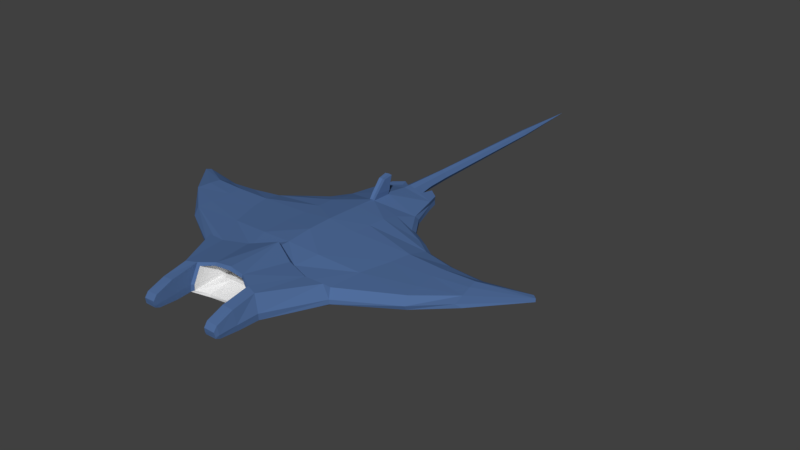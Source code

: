 # Source: Manta_ray.blend  (saved by Blender 2.79.0; exported with 4.5.12 LTS)
import bpy
from mathutils import Matrix  # noqa: F401  (used for matrix-valued properties, if any)

bpy.ops.wm.read_factory_settings(use_empty=True)
scene = bpy.context.scene
scene.name = 'Scene'

# ---- collections
col_collection_1 = bpy.data.collections.new('Collection 1'); scene.collection.children.link(col_collection_1)

# ---- materials (node trees are filled in below, after node groups)
mat_top = bpy.data.materials.new('Top')
mat_top.alpha_threshold = 0.0
mat_top.diffuse_color = (0.08123, 0.154, 0.3343, 1.0)
mat_top.roughness = 0.5
mat_top.line_color = (0.0, 0.0, 0.0, 1.0)
mat_bottom = bpy.data.materials.new('Bottom')
mat_bottom.alpha_threshold = 0.0
mat_bottom.roughness = 0.5

# ---- material node trees
mat_bottom.use_nodes = True; mat_bottom.node_tree.nodes.clear()
_N = mat_bottom.node_tree.nodes; _L = mat_bottom.node_tree.links
n0 = _N.new('ShaderNodeOutputMaterial'); n0.name = 'Material Output'; n0.location = (300, 300)
n1 = _N.new('ShaderNodeBsdfDiffuse'); n1.name = 'Diffuse BSDF'; n1.location = (10, 300)
_L.new(n1.outputs[0], n0.inputs[0])
n0.is_active_output = True

# ---- world
world_world = bpy.data.worlds.new('World'); scene.world = world_world
world_world.color = (0.05088, 0.05088, 0.05088)
world_world.use_sun_shadow = False
world_world.sun_shadow_jitter_overblur = 0.0
world_world.cycles.sampling_method = 'MANUAL'

# ---- meshes
me_mantaray = bpy.data.meshes.new('MantaRay')
me_mantaray.from_pydata([(-4.194, 1.681, -0.1302), (-4.104, 1.755, -0.1302), (-4.194, 1.681, -0.05765), (-4.104, 1.755, -0.05765), (-1.855, 0.7835, -0.3115), (-1.85, 1.206, -0.2293), (-1.759, 0.7729, 0.162), (-1.827, 1.178, 0.162), (-0.9452, -1.702, -0.1685), (-3.344, 0.7338, 0.1079), (-0.8645, -1.684, 0.3159), (-1.558, 0.1449, 0.162), (-3.347, 0.7198, -0.1302), (-1.602, 0.09227, -0.3551), (-1.908, 1.695, -0.1302), (-3.169, 1.574, -0.1302), (-3.194, 1.457, 0.01212), (-1.886, 1.582, 0.06199), (-0.8278, 2.681, -0.1302), (-0.8092, 2.59, 0.06199), (-3.24, 1.236, 0.1243), (-3.287, 1.011, 0.125), (-0.1853, 3.452, -0.01596), (-3.284, 1.022, -0.1791), (-3.234, 1.265, -0.1791), (-1.477, -0.5181, 0.1348), (-1.062, -0.6044, 0.162), (-1.54, -0.6229, -0.1302), (-1.079, -0.7202, -0.3551), (-1.501, 1.872, 0.06199), (-1.59, 1.945, -0.1302), (-1.128, 2.21, -0.1302), (-1.117, 2.11, 0.06199), (-0.242, 3.43, 0.07665), (-0.2074, 3.444, -0.1061), (-0.2692, -1.174, 0.1588), (-0.9575, -1.72, -0.02932), (-3.257, 0.6353, -0.04666), (-3.169, 1.574, -0.05765), (-0.8278, 2.681, -0.02932), (-1.908, 1.695, -0.02932), (-1.538, -0.6251, -0.03804), (-1.587, 1.945, -0.02932), (-1.142, 2.21, -0.02932), (-0.1127, 3.422, -0.07434), (-0.1043, 3.422, 0.1456), (-0.6399, -1.805, -0.1685), (-0.6323, -1.803, -0.02227), (-0.6356, -1.611, 0.3369), (-0.9102, -2.157, -0.06468), (-0.8645, -2.181, 0.2204), (-0.8985, -2.12, -0.1883), (-0.6399, -2.12, -0.1883), (-0.6323, -2.148, -0.05772), (-0.6356, -2.184, 0.2392), (-0.8886, -2.515, -0.08461), (-0.8645, -2.535, 0.0911), (-0.8752, -2.494, -0.1676), (-0.6399, -2.494, -0.1676), (-0.6323, -2.513, -0.08017), (-0.6356, -2.536, 0.1037), (-0.8752, -2.593, -0.08515), (-0.8645, -2.608, -0.004017), (-0.8752, -2.587, -0.1274), (-0.6399, -2.587, -0.1274), (-0.6323, -2.597, -0.08325), (-0.6356, -2.609, 0.00233), (-0.1194, 4.481, 0.02573), (-0.07448, 4.481, -0.05305), (-0.06768, 4.481, 0.1237), (-0.08874, 7.463, 0.02931), (-0.06328, 7.463, -0.01538), (-0.05942, 7.463, 0.08485), (-0.5238, -0.7754, -0.5296), (-0.8204, 1.113, -0.4301), (-0.6639, -0.0166, -0.5368), (-0.3405, -1.634, -0.2469), (-0.856, 1.58, -0.3512), (-0.8393, 1.998, -0.2527), (-0.7728, 0.5723, -0.486), (-0.6615, 2.303, -0.171), (-0.329, -1.445, 0.3714), (-0.6426, 1.445, 0.2738), (-0.6325, 1.056, 0.2834), (-0.683, 0.02552, 0.2622), (-0.676, 2.193, 0.1789), (-0.6844, 0.5942, 0.272), (-0.5508, -0.4426, 0.1947), (-0.6644, 1.83, 0.2553), (-0.3368, -1.471, 0.3115), (-0.3461, -1.625, -0.1915), (-0.5704, -1.77, -0.01831), (-0.5767, -1.772, -0.1373), (-0.5732, -1.614, 0.2834), (-0.2772, -1.174, -0.07239), (-0.5281, -1.174, -0.01546), (-0.5335, -1.174, -0.07012), (-0.5305, -1.174, 0.1459), (-1.042, -0.6728, 0.2527), (-0.5261, -0.5149, 0.2895), (-1.418, -0.6307, 0.2321), (-0.05847, 2.672, 0.28), (-0.05551, 2.258, 0.2918), (-0.06765, 2.704, 0.3677), (-0.06468, 2.346, 0.4023), (-0.07339, 2.711, 0.4905), (-0.07042, 2.557, 0.6383), (-0.08004, 2.753, 0.6717), (-0.0867, 3.931, 0.1351), (-0.09436, 3.931, -0.06412), (-0.145, 3.931, 0.02469), (-0.1081, 5.638, 0.02708), (-0.06489, 5.638, 0.109), (-0.07057, 5.638, -0.03883), (-0.1137, 5.059, 0.02641), (-0.06628, 5.059, 0.1163), (-0.07252, 5.059, -0.04594), (-0.06349, 6.216, 0.1017), (-0.06862, 6.216, -0.03172), (-0.1025, 6.216, 0.02776), (-0.06146, 6.839, 0.09327), (-0.06595, 6.839, -0.02355), (-0.09563, 6.839, 0.02853), (-2.568, 0.8791, -0.2465), (-2.533, 1.21, -0.2046), (-2.568, 0.8774, 0.1438), (-2.535, 1.184, 0.1435), (-2.613, 0.4587, 0.1355), (-2.616, 0.4251, -0.2687), (-2.491, 1.602, -0.1302), (-2.503, 1.489, 0.03752), (-2.654, 0.07257, -0.1302), (-2.491, 1.602, -0.04322), (-2.647, 0.1364, 0.1207), (-2.658, 0.03389, -0.04252), (-0.1929, -0.5837, 0.06807), (-0.2009, -0.5837, -0.1212), (-0.1997, -0.5837, -0.06263), (-0.4518, -0.5837, -0.06657), (-0.4572, -0.5837, -0.1212), (-0.4542, -0.5837, 0.05516), (-0.6316, 3.28, 0.06915), (-0.6236, 3.283, -0.1184), (-0.6128, 3.287, -0.0228), (-0.558, 3.537, 0.06915), (-0.345, 3.696, 0.07665), (-0.55, 3.54, -0.1184), (-0.3104, 3.71, -0.1061), (-0.2883, 3.718, -0.01596), (-0.5392, 3.544, -0.0228), (-1.157, -1.936, -0.1081), (-1.114, -1.803, -0.02176), (4.194, 1.681, -0.1302), (4.104, 1.755, -0.1302), (3.527e-07, 1.082, -0.5577), (1.632e-07, 0.5009, -0.6308), (4.194, 1.681, -0.05765), (4.104, 1.755, -0.05765), (3.458e-07, 1.061, 0.3568), (1.717e-07, 0.5268, 0.3538), (1.826, 0.8178, -0.3115), (1.822, 1.24, -0.2293), (1.73, 0.8076, 0.162), (1.799, 1.213, 0.162), (-5.328e-09, -0.01635, 0.311), (-5.17e-07, -1.587, -0.2469), (0.9452, -1.702, -0.1685), (3.344, 0.7338, 0.1079), (-4.585e-07, -1.407, 0.3952), (0.8645, -1.684, 0.3159), (1.558, 0.1449, 0.162), (3.347, 0.7198, -0.1302), (1.602, 0.09227, -0.3551), (-2.784e-08, -0.08543, -0.6703), (1.881, 1.729, -0.1302), (5.051e-07, 1.55, -0.4703), (3.169, 1.574, -0.1302), (3.194, 1.457, 0.01212), (4.884e-07, 1.499, 0.3392), (1.859, 1.616, 0.06199), (0.8278, 2.681, -0.1302), (1.115e-06, 3.422, -0.1217), (1.115e-06, 3.422, 0.1967), (0.8092, 2.59, 0.06199), (3.24, 1.236, 0.1243), (3.287, 1.011, 0.125), (0.1853, 3.452, -0.01596), (3.284, 1.022, -0.1791), (3.234, 1.265, -0.1791), (-6.528e-08, -0.2003, 0.311), (1.477, -0.5181, 0.1348), (1.062, -0.6044, 0.162), (1.54, -0.6229, -0.1302), (1.079, -0.7202, -0.3551), (-2.642e-07, -0.8109, -0.6531), (1.501, 1.872, 0.06199), (6.01e-07, 1.845, 0.3235), (1.59, 1.945, -0.1302), (5.984e-07, 1.836, -0.3659), (1.003e-06, 3.077, -0.1384), (1.128, 2.21, -0.1302), (1.117, 2.11, 0.06199), (7.83e-07, 2.403, -0.1536), (8.773e-07, 2.692, 0.2896), (7.406e-07, 2.273, 0.2992), (0.242, 3.43, 0.07665), (0.2074, 3.444, -0.1061), (0.2692, -1.174, 0.1588), (0.9575, -1.72, -0.02932), (3.257, 0.6353, -0.04666), (3.169, 1.574, -0.05765), (0.8278, 2.681, -0.02932), (1.881, 1.729, -0.02932), (1.538, -0.6251, -0.03804), (1.587, 1.945, -0.02932), (1.142, 2.21, -0.02932), (0.1127, 3.422, -0.07434), (0.1043, 3.422, 0.1456), (0.6399, -1.805, -0.1685), (0.6323, -1.803, -0.02227), (0.6356, -1.611, 0.3369), (0.9102, -2.157, -0.06468), (0.8645, -2.181, 0.2204), (0.8985, -2.12, -0.1883), (0.6399, -2.12, -0.1883), (0.6323, -2.148, -0.05772), (0.6356, -2.184, 0.2392), (0.8886, -2.515, -0.08461), (0.8645, -2.535, 0.0911), (0.8752, -2.494, -0.1676), (0.6399, -2.494, -0.1676), (0.6323, -2.513, -0.08017), (0.6356, -2.536, 0.1037), (0.8752, -2.593, -0.08515), (0.8645, -2.608, -0.004017), (0.8752, -2.587, -0.1274), (0.6399, -2.587, -0.1274), (0.6323, -2.597, -0.08325), (0.6356, -2.609, 0.00233), (1.46e-06, 4.481, -0.09109), (1.46e-06, 4.481, 0.1647), (0.1194, 4.481, 0.02573), (0.07448, 4.481, -0.05305), (0.06768, 4.481, 0.1237), (2.432e-06, 7.463, -0.03696), (2.432e-06, 7.463, 0.1081), (0.08875, 7.463, 0.02931), (0.06328, 7.463, -0.01538), (0.05943, 7.463, 0.08485), (2.971e-06, 9.117, 0.03291), (0.5238, -0.7754, -0.5296), (0.8204, 1.113, -0.4301), (0.6639, -0.0166, -0.5368), (0.3405, -1.634, -0.2469), (0.856, 1.58, -0.3512), (0.8393, 1.998, -0.2527), (0.7728, 0.5723, -0.486), (0.6615, 2.303, -0.171), (-3.827e-07, -1.174, 0.1677), (0.329, -1.445, 0.3714), (0.6426, 1.445, 0.2738), (0.6325, 1.056, 0.2834), (0.683, 0.02552, 0.2622), (0.676, 2.193, 0.1789), (0.6844, 0.5942, 0.272), (0.5508, -0.4426, 0.1947), (0.6644, 1.83, 0.2553), (0.3368, -1.471, 0.3115), (-4.719e-07, -1.448, 0.3309), (0.3461, -1.625, -0.1915), (-5.195e-07, -1.594, -0.1915), (0.5704, -1.77, -0.01831), (0.5767, -1.772, -0.1373), (0.5732, -1.614, 0.2834), (0.2772, -1.174, -0.07239), (-3.827e-07, -1.174, -0.07239), (0.5281, -1.174, -0.01546), (0.5335, -1.174, -0.07012), (0.5305, -1.174, 0.1459), (1.042, -0.6728, 0.2527), (0.5261, -0.5149, 0.2895), (1.418, -0.6307, 0.2321), (-8.686e-08, -0.2666, 0.4048), (0.05847, 2.672, 0.28), (0.05551, 2.258, 0.2918), (7.69e-07, 2.36, 0.3987), (8.879e-07, 2.725, 0.3677), (0.06765, 2.704, 0.3677), (0.06468, 2.346, 0.4023), (8.379e-07, 2.571, 0.6346), (8.902e-07, 2.732, 0.4905), (0.07339, 2.711, 0.4905), (0.07043, 2.557, 0.6383), (9.038e-07, 2.774, 0.6717), (0.08004, 2.753, 0.6717), (0.0867, 3.931, 0.1351), (1.281e-06, 3.931, 0.1813), (0.09436, 3.931, -0.06412), (0.145, 3.931, 0.02469), (1.281e-06, 3.931, -0.107), (0.1081, 5.638, 0.02708), (0.06489, 5.638, 0.109), (1.837e-06, 5.638, -0.07065), (0.07058, 5.638, -0.03883), (1.837e-06, 5.638, 0.1433), (0.1138, 5.059, 0.02641), (1.649e-06, 5.059, -0.08087), (0.06629, 5.059, 0.1163), (0.07253, 5.059, -0.04594), (1.649e-06, 5.059, 0.154), (0.0635, 6.216, 0.1017), (0.06863, 6.216, -0.03172), (2.026e-06, 6.216, 0.1327), (0.1025, 6.216, 0.02776), (2.026e-06, 6.216, -0.06043), (0.06146, 6.839, 0.09327), (0.06595, 6.839, -0.02355), (2.229e-06, 6.839, 0.1204), (0.09563, 6.839, 0.02853), (2.229e-06, 6.839, -0.0487), (2.568, 0.8791, -0.2465), (2.533, 1.21, -0.2046), (2.568, 0.8774, 0.1438), (2.535, 1.184, 0.1435), (2.613, 0.4587, 0.1355), (2.616, 0.4251, -0.2687), (2.491, 1.602, -0.1302), (2.503, 1.489, 0.03752), (2.654, 0.07257, -0.1302), (2.491, 1.602, -0.04322), (2.647, 0.1364, 0.1207), (2.658, 0.03389, -0.04252), (0.1929, -0.5837, 0.06807), (-1.902e-07, -0.5837, 0.07697), (-1.902e-07, -0.5837, -0.05972), (0.2009, -0.5837, -0.1212), (-1.902e-07, -0.5837, -0.1212), (0.1997, -0.5837, -0.06263), (0.4518, -0.5837, -0.06657), (0.4572, -0.5837, -0.1212), (0.4542, -0.5837, 0.05516), (1.092e-06, 3.353, -0.1302), (0.6316, 3.28, 0.06915), (0.6236, 3.283, -0.1184), (0.6128, 3.287, -0.0228), (1.059e-06, 3.251, 0.2034), (0.558, 3.537, 0.06915), (0.345, 3.696, 0.07665), (0.55, 3.54, -0.1184), (0.3104, 3.71, -0.1061), (0.2883, 3.718, -0.01596), (0.5392, 3.544, -0.0228), (1.157, -1.936, -0.1081), (1.114, -1.803, -0.02176)], [(151, 150), (353, 352)], [(4, 5, 74, 79), (6, 86, 83, 7), (3, 16, 38), (159, 86, 84, 164), (125, 21, 9, 127), (3, 20, 16), (2, 21, 20, 3), (0, 1, 24, 23), (37, 12, 131, 134), (48, 10, 50, 54), (123, 128, 12, 23), (4, 79, 75, 13), (164, 84, 87, 189), (134, 131, 27, 41), (2, 37, 9), (13, 75, 73, 28), (175, 77, 78, 198), (154, 74, 77, 175), (7, 83, 82, 17), (33, 22, 148, 145), (17, 82, 88, 29), (124, 24, 15, 129), (132, 40, 14, 129), (39, 43, 32, 19), (130, 126, 7, 17), (9, 21, 2), (126, 125, 6, 7), (123, 124, 5, 4), (23, 12, 0), (24, 1, 15), (189, 87, 99, 282), (127, 133, 25, 26, 11), (41, 27, 8, 36), (28, 73, 76, 46), (27, 28, 8), (29, 88, 85, 32), (42, 30, 14, 40), (198, 78, 80, 202), (341, 142, 34, 181), (202, 80, 18, 199), (43, 31, 30, 42), (19, 101, 203, 345, 141), (32, 85, 19), (32, 43, 42, 29), (34, 22, 44), (22, 33, 45), (29, 42, 40, 17), (25, 41, 100), (18, 31, 43, 39), (130, 17, 40, 132), (0, 12, 37, 2), (10, 36, 49, 50), (9, 37, 134, 133), (1, 3, 38, 15), (0, 2, 3, 1), (143, 39, 19, 141), (53, 54, 60, 59), (168, 81, 89, 268), (48, 98, 10), (46, 76, 90, 92), (46, 8, 28), (49, 51, 57, 55), (8, 46, 52, 51), (36, 8, 51, 49), (47, 48, 54, 53), (46, 47, 53, 52), (58, 59, 65, 64), (56, 55, 61, 62), (54, 50, 56, 60), (51, 52, 58, 57), (50, 49, 55, 56), (52, 53, 59, 58), (61, 63, 64, 65), (62, 61, 65, 66), (55, 57, 63, 61), (59, 60, 66, 65), (60, 56, 62, 66), (57, 58, 64, 63), (44, 181, 34), (45, 33, 182), (108, 296, 240, 69), (109, 110, 67, 68), (110, 108, 69, 67), (299, 109, 68, 239), (122, 120, 72, 70), (319, 121, 71, 244), (120, 317, 245, 72), (121, 122, 70, 71), (70, 72, 249), (244, 71, 249), (72, 245, 249), (71, 70, 249), (78, 77, 14, 30), (80, 78, 30, 31), (75, 79, 155, 173), (77, 74, 5, 14), (73, 75, 173, 194), (76, 73, 194, 165), (79, 74, 154, 155), (18, 80, 31), (47, 46, 92, 91), (48, 47, 91, 93), (83, 86, 159, 158), (81, 99, 98, 48), (88, 82, 178, 196), (87, 84, 11, 26), (85, 88, 196, 204, 102), (19, 85, 102, 101), (82, 83, 158, 178), (84, 86, 6, 11), (89, 93, 97, 35), (268, 89, 35, 258), (90, 270, 275, 94), (93, 91, 95, 97), (81, 48, 93, 89), (76, 165, 270, 90), (95, 96, 139, 138), (258, 35, 135, 333), (96, 94, 136, 139), (35, 97, 140, 135), (92, 90, 94, 96), (91, 92, 96, 95), (282, 99, 81, 168), (98, 100, 10), (98, 99, 87, 26), (100, 41, 36, 10), (103, 104, 106, 105), (101, 102, 104, 103), (102, 204, 285, 104), (203, 101, 103, 286), (286, 103, 105, 290), (104, 285, 289, 106), (105, 106, 107), (290, 105, 107, 293), (106, 289, 293, 107), (181, 44, 109, 299), (22, 45, 108, 110), (44, 22, 110, 109), (45, 182, 296, 108), (116, 114, 111, 113), (115, 309, 304, 112), (306, 116, 113, 302), (114, 115, 112, 111), (67, 69, 115, 114), (239, 68, 116, 306), (69, 240, 309, 115), (68, 67, 114, 116), (113, 111, 119, 118), (112, 304, 312, 117), (302, 113, 118, 314), (111, 112, 117, 119), (118, 119, 122, 121), (117, 312, 317, 120), (314, 118, 121, 319), (119, 117, 120, 122), (16, 130, 132, 38), (23, 24, 124, 123), (20, 21, 125, 126), (16, 20, 126, 130), (38, 132, 129, 15), (5, 124, 129, 14), (131, 128, 13, 28, 27), (12, 128, 131), (4, 13, 128, 123), (6, 125, 127, 11), (26, 25, 100, 98), (133, 134, 41, 25), (133, 127, 9), (138, 139, 136, 137), (140, 138, 137, 135), (137, 136, 336, 334), (135, 137, 334, 333), (97, 95, 138, 140), (94, 275, 336, 136), (142, 143, 149, 146), (199, 18, 142, 341), (18, 39, 143, 142), (141, 345, 182, 33), (146, 149, 148, 147), (148, 149, 144, 145), (143, 141, 144, 149), (141, 33, 145, 144), (22, 34, 147, 148), (34, 142, 146, 147), (160, 256, 251, 161), (162, 163, 261, 264), (157, 210, 177), (159, 164, 262, 264), (322, 324, 167, 185), (157, 177, 184), (156, 157, 184, 185), (152, 187, 188, 153), (209, 331, 328, 171), (220, 226, 222, 169), (320, 187, 171, 325), (160, 172, 252, 256), (164, 189, 265, 262), (331, 213, 192, 328), (156, 167, 209), (172, 193, 250, 252), (175, 198, 255, 254), (154, 175, 254, 251), (163, 179, 260, 261), (205, 347, 350, 186), (179, 195, 266, 260), (321, 326, 176, 188), (329, 326, 174, 212), (211, 183, 201, 215), (327, 179, 163, 323), (167, 156, 185), (323, 163, 162, 322), (320, 160, 161, 321), (187, 152, 171), (188, 176, 153), (189, 282, 280, 265), (324, 170, 191, 190, 330), (213, 208, 166, 192), (193, 218, 253, 250), (192, 166, 193), (195, 201, 263, 266), (214, 212, 174, 197), (198, 202, 257, 255), (341, 181, 206, 343), (202, 199, 180, 257), (215, 214, 197, 200), (183, 342, 345, 203, 283), (201, 183, 263), (201, 195, 214, 215), (206, 216, 186), (186, 217, 205), (195, 179, 212, 214), (190, 281, 213), (180, 211, 215, 200), (327, 329, 212, 179), (152, 156, 209, 171), (169, 222, 221, 208), (167, 330, 331, 209), (153, 176, 210, 157), (152, 153, 157, 156), (344, 342, 183, 211), (225, 231, 232, 226), (168, 268, 267, 259), (220, 169, 279), (218, 272, 269, 253), (218, 193, 166), (221, 227, 229, 223), (166, 223, 224, 218), (208, 221, 223, 166), (219, 225, 226, 220), (218, 224, 225, 219), (230, 236, 237, 231), (228, 234, 233, 227), (226, 232, 228, 222), (223, 229, 230, 224), (222, 228, 227, 221), (224, 230, 231, 225), (233, 237, 236, 235), (234, 238, 237, 233), (227, 233, 235, 229), (231, 237, 238, 232), (232, 238, 234, 228), (229, 235, 236, 230), (216, 206, 181), (217, 182, 205), (295, 243, 240, 296), (297, 242, 241, 298), (298, 241, 243, 295), (299, 239, 242, 297), (318, 246, 248, 315), (319, 244, 247, 316), (315, 248, 245, 317), (316, 247, 246, 318), (246, 249, 248), (244, 249, 247), (248, 249, 245), (247, 249, 246), (255, 197, 174, 254), (257, 200, 197, 255), (252, 173, 155, 256), (254, 174, 161, 251), (250, 194, 173, 252), (253, 165, 194, 250), (256, 155, 154, 251), (180, 200, 257), (219, 271, 272, 218), (220, 273, 271, 219), (261, 158, 159, 264), (259, 220, 279, 280), (266, 196, 178, 260), (265, 191, 170, 262), (263, 284, 204, 196, 266), (183, 283, 284, 263), (260, 178, 158, 261), (262, 170, 162, 264), (267, 207, 278, 273), (268, 258, 207, 267), (269, 274, 275, 270), (273, 278, 276, 271), (259, 267, 273, 220), (253, 269, 270, 165), (276, 338, 339, 277), (258, 333, 332, 207), (277, 339, 335, 274), (207, 332, 340, 278), (272, 277, 274, 269), (271, 276, 277, 272), (282, 168, 259, 280), (279, 169, 281), (279, 191, 265, 280), (281, 169, 208, 213), (287, 291, 292, 288), (283, 287, 288, 284), (284, 288, 285, 204), (203, 286, 287, 283), (286, 290, 291, 287), (288, 292, 289, 285), (291, 294, 292), (290, 293, 294, 291), (292, 294, 293, 289), (181, 299, 297, 216), (186, 298, 295, 217), (216, 297, 298, 186), (217, 295, 296, 182), (308, 303, 300, 305), (307, 301, 304, 309), (306, 302, 303, 308), (305, 300, 301, 307), (241, 305, 307, 243), (239, 306, 308, 242), (243, 307, 309, 240), (242, 308, 305, 241), (303, 311, 313, 300), (301, 310, 312, 304), (302, 314, 311, 303), (300, 313, 310, 301), (311, 316, 318, 313), (310, 315, 317, 312), (314, 319, 316, 311), (313, 318, 315, 310), (177, 210, 329, 327), (187, 320, 321, 188), (184, 323, 322, 185), (177, 327, 323, 184), (210, 176, 326, 329), (161, 174, 326, 321), (328, 192, 193, 172, 325), (171, 328, 325), (160, 320, 325, 172), (162, 170, 324, 322), (191, 279, 281, 190), (330, 190, 213, 331), (330, 167, 324), (338, 337, 335, 339), (340, 332, 337, 338), (337, 334, 336, 335), (332, 333, 334, 337), (278, 340, 338, 276), (274, 335, 336, 275), (343, 348, 351, 344), (199, 341, 343, 180), (180, 343, 344, 211), (342, 205, 182, 345), (348, 349, 350, 351), (350, 347, 346, 351), (344, 351, 346, 342), (342, 346, 347, 205), (186, 350, 349, 206), (206, 349, 348, 343)])
me_mantaray.polygons.foreach_set('material_index', [1, 0, 0, 0, 0, 0, 0, 1, 0, 0, 1, 1, 0, 0, 0, 1, 1, 1, 0, 0, 0, 1, 0, 0, 0, 0, 0, 1, 1, 1, 0, 0, 0, 1, 1, 0, 0, 1, 1, 1, 0, 0, 0, 0, 0, 0, 0, 0, 0, 0, 0, 0, 0, 0, 0, 0, 0, 0, 0, 1, 1, 0, 1, 0, 0, 0, 0, 0, 0, 1, 0, 0, 0, 0, 0, 0, 0, 0, 0, 0, 0, 0, 0, 0, 0, 0, 0, 0, 0, 0, 0, 0, 1, 1, 1, 1, 1, 1, 1, 1, 0, 0, 0, 0, 0, 0, 0, 0, 0, 0, 1, 1, 1, 1, 0, 1, 1, 1, 1, 1, 1, 1, 0, 0, 0, 0, 0, 0, 0, 0, 0, 0, 0, 0, 0, 0, 0, 0, 0, 0, 0, 0, 0, 0, 0, 0, 0, 0, 0, 0, 0, 0, 0, 0, 0, 0, 1, 0, 0, 0, 1, 1, 1, 1, 0, 0, 0, 0, 1, 1, 1, 1, 1, 1, 0, 1, 0, 0, 0, 0, 0, 0, 0, 1, 1, 0, 0, 0, 0, 0, 0, 1, 0, 0, 1, 1, 0, 0, 0, 1, 1, 1, 0, 0, 0, 1, 0, 0, 0, 0, 0, 1, 1, 1, 0, 0, 0, 1, 1, 0, 0, 1, 1, 1, 0, 0, 0, 0, 0, 0, 0, 0, 0, 0, 0, 0, 0, 0, 0, 0, 0, 0, 0, 1, 1, 0, 1, 0, 0, 0, 0, 0, 0, 1, 0, 0, 0, 0, 0, 0, 0, 0, 0, 0, 0, 0, 0, 0, 0, 0, 0, 0, 0, 0, 0, 0, 1, 1, 1, 1, 1, 1, 1, 1, 0, 0, 0, 0, 0, 0, 0, 0, 0, 0, 1, 1, 1, 1, 0, 1, 1, 1, 1, 1, 1, 1, 0, 0, 0, 0, 0, 0, 0, 0, 0, 0, 0, 0, 0, 0, 0, 0, 0, 0, 0, 0, 0, 0, 0, 0, 0, 0, 0, 0, 0, 0, 0, 0, 0, 0, 1, 0, 0, 0, 1, 1, 1, 1, 0, 0, 0, 0, 1, 1, 1, 1, 1, 1, 0, 1, 0, 0, 0, 0, 0, 0, 0, 1])
me_mantaray.materials.append(mat_top)
me_mantaray.materials.append(mat_bottom)
me_mantaray.use_remesh_preserve_volume = False
me_mantaray.use_remesh_preserve_attributes = False
me_mantaray.use_mirror_vertex_groups = False
me_mantaray.update()
arm_armature = bpy.data.armatures.new('Armature')  # bones are not reproduced

# ---- objects
ob_armature = bpy.data.objects.new('Armature', arm_armature)
ob_mantaray = bpy.data.objects.new('MantaRay', me_mantaray)

# ---- transforms, parenting, visibility, modifiers, constraints
ob_armature.location = (0.0, 0.0, 0.0)
ob_armature.lineart.crease_threshold = 0.0
ob_mantaray.parent = ob_armature
ob_mantaray.location = (0.0, -0.7968, 0.0)
ob_mantaray.lock_rotations_4d = False
ob_mantaray.empty_display_type = 'ARROWS'
ob_mantaray.lineart.crease_threshold = 0.0
_vg = ob_mantaray.vertex_groups.new(name='Root')
for _i, _w in zip([74, 75, 77, 79, 154, 155, 173, 175, 198, 251, 252, 254, 256], [0.08488, 0.05611, 0.01799, 0.06607, 0.7792, 0.7679, 0.1221, 0.1518, 0.03694, 0.08138, 0.0554, 0.01528, 0.06307]): _vg.add([_i], _w, 'REPLACE')
_vg = ob_mantaray.vertex_groups.new(name='Spine1')
for _i, _w in zip([8, 10, 11, 13, 25, 26, 27, 28, 35, 36, 41, 46, 47, 48, 49, 50, 51, 52, 53, 54, 55, 56, 57, 58, 59, 60, 61, 62, 63, 64, 65, 66, 73, 74, 75, 76, 79, 81, 83, 84, 86, 87, 89, 90, 91, 92, 93, 94, 95, 96, 97, 98, 99, 100, 135, 136, 137, 138, 139, 140, 155, 158, 159, 164, 165, 166, 168, 169, 170, 172, 173, 189, 190, 191, 192, 193, 194, 207, 208, 213, 218, 219, 220, 221, 222, 223, 224, 225, 226, 227, 228, 229, 230, 231, 232, 233, 234, 235, 236, 237, 238, 250, 252, 253, 256, 258, 259, 262, 264, 265, 267, 268, 269, 270, 271, 272, 273, 274, 275, 276, 277, 278, 279, 280, 281, 282, 328, 331, 332, 333, 334, 335, 336, 337, 338, 339, 340], [0.198, 0.1748, 0.09072, 0.1649, 0.3826, 0.4985, 0.377, 0.5369, 0.3465, 0.1755, 0.3763, 0.2129, 0.218, 0.2, 0.1169, 0.1188, 0.127, 0.148, 0.1488, 0.1367, 0.1007, 0.1026, 0.1031, 0.1148, 0.1154, 0.1133, 0.101, 0.1017, 0.1013, 0.1109, 0.111, 0.1109, 0.7759, 0.002745, 0.594, 0.2091, 0.1, 0.1827, 0.03734, 0.3144, 0.1087, 0.7024, 0.2383, 0.2415, 0.2309, 0.2265, 0.226, 0.3883, 0.3574, 0.3613, 0.3439, 0.5192, 0.7437, 0.4475, 0.7365, 0.7335, 0.7541, 0.6013, 0.6062, 0.5988, 0.1026, 0.06422, 0.853, 0.9371, 0.1628, 0.1953, 0.1513, 0.1684, 0.08928, 0.1545, 0.7596, 0.9334, 0.2989, 0.4509, 0.3145, 0.5465, 0.8377, 0.3354, 0.1709, 0.3119, 0.2097, 0.2142, 0.1936, 0.1139, 0.1154, 0.1241, 0.1449, 0.1457, 0.1332, 0.09801, 0.09982, 0.1003, 0.1119, 0.1125, 0.1103, 0.09827, 0.09898, 0.09855, 0.1081, 0.1082, 0.108, 0.7798, 0.5929, 0.2066, 0.096, 0.4169, 0.1779, 0.2811, 0.05508, 0.6849, 0.2329, 0.2349, 0.2387, 0.1969, 0.2269, 0.2231, 0.22, 0.3818, 0.4739, 0.3469, 0.3514, 0.3325, 0.4805, 0.7322, 0.3886, 0.9293, 0.007342, 0.009421, 0.6548, 0.7229, 0.8716, 0.7105, 0.7902, 0.7197, 0.5641, 0.5724, 0.5526]): _vg.add([_i], _w, 'REPLACE')
_vg = ob_mantaray.vertex_groups.new(name='Spine2')
for _i, _w in zip([5, 7, 14, 17, 18, 19, 29, 30, 31, 32, 33, 34, 39, 40, 42, 43, 74, 77, 78, 79, 80, 82, 83, 84, 85, 86, 88, 101, 102, 103, 104, 105, 106, 107, 129, 130, 132, 141, 142, 143, 144, 145, 146, 147, 148, 149, 154, 158, 159, 174, 175, 178, 179, 180, 183, 186, 195, 196, 197, 198, 199, 200, 201, 202, 203, 204, 205, 206, 211, 212, 214, 215, 251, 254, 255, 256, 257, 260, 261, 263, 264, 266, 283, 284, 285, 286, 287, 288, 289, 290, 291, 292, 293, 294, 342, 343, 344, 346, 347, 348, 349, 350, 351], [0.03739, 0.05065, 0.07342, 0.06837, 0.6751, 0.6665, 0.4292, 0.3976, 0.636, 0.6363, 0.02367, 0.03546, 0.6539, 0.07369, 0.3991, 0.6369, 0.1808, 0.5788, 0.7124, 0.01131, 0.8114, 0.7951, 0.6441, 0.02537, 0.8155, 0.1292, 0.8348, 0.05711, 0.9057, 0.26, 0.423, 0.3249, 0.2949, 0.3549, 0.01569, 0.008306, 0.01554, 0.1303, 0.1391, 0.1314, 0.09381, 0.05823, 0.09257, 0.06035, 0.05669, 0.092, 0.1154, 0.8843, 0.06728, 0.04661, 0.7809, 0.9715, 0.03852, 0.6666, 0.6555, 0.002085, 0.3948, 0.9824, 0.3721, 0.9084, 0.05184, 0.6181, 0.6113, 0.9476, 0.05868, 0.9165, 0.02838, 0.03779, 0.6449, 0.04895, 0.3697, 0.6164, 0.172, 0.5696, 0.7002, 0.006197, 0.8025, 0.6636, 0.3083, 0.7916, 0.01903, 0.775, 0.07121, 0.92, 0.4149, 0.2644, 0.2673, 0.4269, 0.2927, 0.3377, 0.328, 0.2955, 0.3521, 0.3557, 0.1332, 0.1412, 0.134, 0.09613, 0.06022, 0.09459, 0.06214, 0.05854, 0.09417]): _vg.add([_i], _w, 'REPLACE')
_vg = ob_mantaray.vertex_groups.new(name='Spine3')
for _i, _w in zip([18, 19, 22, 29, 30, 31, 32, 33, 34, 39, 42, 43, 44, 45, 78, 80, 85, 88, 101, 102, 103, 104, 105, 106, 107, 108, 109, 110, 141, 142, 143, 144, 145, 146, 147, 148, 149, 180, 181, 182, 183, 186, 195, 197, 199, 200, 201, 202, 203, 204, 205, 206, 211, 214, 215, 216, 217, 255, 257, 263, 266, 283, 284, 285, 286, 287, 288, 289, 290, 291, 292, 293, 294, 295, 296, 297, 298, 299, 341, 342, 343, 344, 345, 346, 347, 348, 349, 350, 351], [0.269, 0.2685, 0.9719, 0.008292, 0.01011, 0.07607, 0.06838, 0.9595, 0.953, 0.2908, 0.008478, 0.08099, 0.9794, 0.9874, 0.04584, 0.09582, 0.09861, 0.02572, 0.9416, 0.08823, 0.7389, 0.5748, 0.6741, 0.7041, 0.6441, 0.9924, 0.9761, 0.9814, 0.8583, 0.8495, 0.8578, 0.8979, 0.9363, 0.8994, 0.934, 0.9379, 0.8999, 0.2705, 0.9866, 1.002, 0.2689, 0.9698, 0.005593, 0.007832, 0.9465, 0.07595, 0.06738, 0.03662, 0.9403, 0.08407, 0.9563, 0.9512, 0.2917, 0.005942, 0.08053, 0.9782, 0.9857, 0.04634, 0.09687, 0.09707, 0.02295, 0.927, 0.07633, 0.5836, 0.7345, 0.7314, 0.5714, 0.7064, 0.6613, 0.671, 0.7036, 0.647, 0.6434, 0.9901, 0.9935, 0.9747, 0.9791, 0.9731, 0.9846, 0.8533, 0.8455, 0.8533, 0.9979, 0.8941, 0.9334, 0.896, 0.9312, 0.9351, 0.8964]): _vg.add([_i], _w, 'REPLACE')
_vg = ob_mantaray.vertex_groups.new(name='Spine4')
for _i, _w in zip([67, 68, 69, 111, 112, 113, 114, 115, 116, 117, 118, 119, 239, 240, 241, 242, 243, 299, 300, 301, 302, 303, 304, 305, 306, 307, 308, 309, 310, 311, 312, 313, 314], [0.9864, 0.9822, 0.9944, 1.0, 1.0, 1.0, 0.9999, 1.0, 0.9998, 0.9945, 0.9949, 0.9945, 0.9796, 0.9939, 0.9843, 0.9811, 0.9926, 0.002651, 0.9999, 1.0, 0.9999, 0.9999, 1.0, 0.9998, 0.9997, 0.9999, 0.9998, 1.0, 0.9935, 0.9938, 0.9938, 0.9931, 0.9947]): _vg.add([_i], _w, 'REPLACE')
_vg = ob_mantaray.vertex_groups.new(name='Tail')
for _i, _w in zip([70, 71, 72, 120, 121, 122, 244, 245, 246, 247, 248, 249, 315, 316, 317, 318, 319], [1.0, 1.0, 1.0, 0.9948, 0.9959, 0.9951, 1.0, 1.0, 1.0, 1.0, 1.0, 1.0, 0.9939, 0.9947, 0.9941, 0.9937, 0.9959]): _vg.add([_i], _w, 'REPLACE')
_vg = ob_mantaray.vertex_groups.new(name='TopFlipper.L')
for _i, _w in zip([154, 155, 158, 159, 160, 161, 162, 163, 164, 166, 169, 170, 172, 173, 174, 179, 180, 183, 190, 191, 192, 193, 195, 197, 200, 201, 207, 208, 211, 212, 213, 214, 215, 218, 219, 220, 221, 222, 223, 224, 225, 226, 250, 251, 252, 254, 255, 256, 257, 258, 259, 260, 261, 262, 263, 264, 265, 266, 267, 269, 271, 272, 273, 274, 276, 277, 278, 279, 280, 281, 324, 325, 326, 327, 328, 329, 330, 331, 332, 333, 335, 336, 337, 338, 339, 340], [0.03159, 0.05221, 0.01574, 0.03597, 0.02927, 0.007856, 0.9456, 0.2101, 0.002676, 0.0589, 0.05133, 0.8051, 0.5342, 0.04372, 0.07476, 0.116, 0.02137, 0.02948, 0.5124, 0.31, 0.4829, 0.2374, 0.186, 0.1724, 0.111, 0.119, 0.04265, 0.05701, 0.01965, 0.08701, 0.4848, 0.1856, 0.1109, 0.01956, 0.0214, 0.04384, 0.007585, 0.006905, 0.01024, 0.006783, 0.007629, 0.00846, 0.081, 0.6222, 0.3145, 0.2592, 0.1606, 0.7509, 0.07094, 0.001743, 0.009994, 0.2668, 0.6391, 0.6598, 0.07117, 0.9011, 0.2031, 0.1467, 0.0182, 0.001926, 0.0239, 0.0177, 0.03962, 0.0451, 0.08019, 0.0777, 0.07678, 0.2642, 0.1281, 0.3969, 0.1261, 0.04886, 0.0126, 0.008979, 0.101, 0.01484, 0.1289, 0.1135, 0.0716, 0.02495, 0.06332, 0.005911, 0.0624, 0.1446, 0.1395, 0.1435]): _vg.add([_i], _w, 'REPLACE')
_vg = ob_mantaray.vertex_groups.new(name='MidFlipper.L')
for _i, _w in zip([160, 161, 162, 163, 167, 170, 171, 172, 174, 176, 177, 179, 183, 185, 187, 190, 191, 192, 193, 195, 197, 200, 201, 209, 210, 212, 213, 214, 215, 251, 254, 255, 256, 260, 263, 266, 279, 281, 320, 321, 322, 323, 324, 325, 326, 327, 328, 329, 330, 331], [0.9531, 0.9363, 0.04721, 0.7556, 0.08896, 0.06987, 0.09819, 0.2654, 0.8316, 0.05868, 0.03633, 0.799, 0.01172, 0.0327, 0.02425, 0.07329, 0.02462, 0.09799, 0.05865, 0.369, 0.399, 0.1776, 0.1877, 0.1353, 0.05806, 0.8166, 0.09173, 0.3912, 0.1766, 0.08625, 0.1017, 0.06648, 0.05112, 0.0322, 0.01831, 0.01625, 0.01758, 0.06198, 0.9612, 0.9077, 0.9585, 0.9271, 0.7761, 0.8674, 0.8308, 0.8339, 0.7976, 0.8294, 0.777, 0.7904]): _vg.add([_i], _w, 'REPLACE')
_vg = ob_mantaray.vertex_groups.new(name='BottomFlipper.L')
for _i, _w in zip([152, 153, 156, 157, 167, 171, 174, 176, 177, 179, 184, 185, 187, 188, 209, 210, 212, 320, 321, 323, 324, 325, 326, 327, 328, 329, 330, 331], [1.003, 0.9995, 1.002, 0.9993, 0.9019, 0.8939, 0.02772, 0.9385, 0.955, 0.0177, 0.9805, 0.9562, 0.9614, 0.982, 0.8482, 0.9391, 0.03027, 0.01568, 0.07876, 0.06288, 0.08702, 0.07644, 0.1164, 0.118, 0.06319, 0.1166, 0.06703, 0.05632]): _vg.add([_i], _w, 'REPLACE')
_vg = ob_mantaray.vertex_groups.new(name='TopFlipper.R')
for _i, _w in zip([4, 5, 6, 7, 8, 10, 11, 13, 14, 17, 18, 19, 25, 26, 27, 28, 29, 30, 31, 32, 35, 36, 39, 40, 41, 42, 43, 46, 47, 48, 49, 50, 51, 52, 53, 54, 55, 56, 57, 58, 59, 60, 61, 62, 63, 64, 65, 66, 73, 74, 75, 76, 77, 78, 79, 80, 81, 82, 83, 84, 85, 86, 87, 88, 89, 90, 91, 92, 93, 94, 95, 96, 97, 98, 99, 100, 123, 124, 125, 126, 127, 128, 129, 130, 131, 132, 133, 134, 135, 136, 137, 138, 139, 140, 154, 155, 159, 173, 175, 333], [0.9261, 0.6839, 0.9202, 0.677, 0.07686, 0.06057, 0.8006, 0.6735, 0.3641, 0.4007, 0.02704, 0.03375, 0.3518, 0.4029, 0.3791, 0.3521, 0.291, 0.2989, 0.163, 0.1654, 0.03847, 0.0689, 0.02391, 0.3565, 0.3768, 0.3038, 0.1588, 0.03282, 0.03265, 0.05348, 0.01995, 0.01813, 0.02366, 0.01744, 0.01816, 0.01925, 0.004405, 0.005072, 0.005369, 0.007841, 0.008221, 0.008225, 0.003863, 0.00416, 0.004016, 0.006593, 0.006733, 0.006942, 0.1013, 0.6742, 0.2845, 0.001969, 0.3133, 0.1841, 0.7833, 0.07399, 0.01485, 0.1491, 0.2879, 0.6037, 0.05895, 0.7454, 0.2078, 0.09742, 0.02232, 0.008373, 0.03457, 0.0287, 0.05008, 0.04425, 0.08028, 0.07792, 0.0761, 0.2997, 0.1346, 0.3291, 0.03422, 0.1354, 0.03546, 0.1101, 0.08519, 0.1081, 0.1762, 0.1624, 0.1015, 0.1757, 0.1239, 0.1069, 0.05031, 0.05552, 0.05205, 0.1319, 0.1282, 0.1274, 0.03725, 0.05337, 0.01994, 0.03905, 0.003091, 0.009949]): _vg.add([_i], _w, 'REPLACE')
_vg = ob_mantaray.vertex_groups.new(name='MidFlipper.R')
for _i, _w in zip([4, 5, 6, 7, 9, 11, 12, 13, 14, 15, 16, 17, 20, 21, 23, 24, 25, 27, 29, 30, 31, 32, 37, 38, 40, 41, 42, 43, 77, 78, 100, 123, 124, 125, 126, 127, 128, 129, 130, 131, 132, 133, 134], [0.06335, 0.2368, 0.06005, 0.2394, 0.652, 0.07996, 0.6433, 0.1199, 0.4909, 0.05873, 0.04871, 0.4651, 0.0241, 0.1239, 0.07931, 0.00558, 0.1594, 0.1433, 0.2156, 0.2329, 0.1015, 0.1083, 0.7246, 0.05865, 0.4967, 0.1422, 0.2294, 0.1014, 0.01804, 0.006125, 0.09132, 0.9305, 0.7329, 0.925, 0.7736, 0.8912, 0.8879, 0.6387, 0.6546, 0.8721, 0.6393, 0.8612, 0.868]): _vg.add([_i], _w, 'REPLACE')
_vg = ob_mantaray.vertex_groups.new(name='BottomFlipper.R')
for _i, _w in zip([0, 1, 2, 3, 5, 7, 9, 12, 14, 15, 16, 17, 20, 21, 23, 24, 29, 30, 37, 38, 40, 42, 123, 124, 125, 126, 129, 130, 132], [1.012, 1.004, 1.01, 1.003, 0.004507, 0.004507, 0.3416, 0.3491, 0.06156, 0.926, 0.9399, 0.05556, 0.9595, 0.8738, 0.919, 0.9682, 0.002302, 0.007699, 0.2616, 0.9261, 0.06288, 0.006472, 0.002424, 0.117, 0.01008, 0.1008, 0.1477, 0.1497, 0.1477]): _vg.add([_i], _w, 'REPLACE')
_vg = ob_mantaray.vertex_groups.new(name='Head')
for _i, _w in zip([8, 10, 13, 25, 26, 27, 28, 35, 36, 41, 46, 47, 48, 49, 50, 51, 52, 53, 54, 55, 56, 57, 58, 59, 60, 61, 62, 63, 64, 65, 66, 73, 75, 76, 81, 84, 87, 89, 90, 91, 92, 93, 94, 95, 96, 97, 98, 99, 100, 135, 136, 137, 138, 139, 140, 150, 151, 165, 166, 168, 169, 170, 190, 191, 192, 193, 194, 207, 208, 213, 218, 219, 220, 221, 222, 223, 224, 225, 226, 227, 228, 229, 230, 231, 232, 233, 234, 235, 236, 237, 238, 250, 252, 253, 258, 259, 262, 265, 267, 268, 269, 270, 271, 272, 273, 274, 275, 276, 277, 278, 279, 280, 281, 282, 332, 333, 334, 335, 336, 337, 338, 339, 340, 352, 353], [0.7221, 0.7602, 0.0006783, 0.09682, 0.1228, 0.09079, 0.1252, 0.5929, 0.7503, 0.09538, 0.7396, 0.7337, 0.7409, 0.843, 0.8418, 0.8305, 0.8097, 0.806, 0.8217, 0.8669, 0.8645, 0.8639, 0.8497, 0.8487, 0.8513, 0.8667, 0.8658, 0.8664, 0.8545, 0.8543, 0.8544, 0.1121, 0.001835, 0.7583, 0.7788, 0.001378, 0.07976, 0.7179, 0.7214, 0.7199, 0.7276, 0.7174, 0.5478, 0.5482, 0.5464, 0.5662, 0.1712, 0.1132, 0.1235, 0.193, 0.1923, 0.1762, 0.2502, 0.2489, 0.2568, 1.0, 1.0, 0.8174, 0.7291, 0.8281, 0.7686, 0.003557, 0.1062, 0.1942, 0.09341, 0.1428, 0.103, 0.6017, 0.7573, 0.101, 0.7447, 0.7391, 0.7487, 0.8478, 0.847, 0.8355, 0.8149, 0.8116, 0.8271, 0.8712, 0.869, 0.8683, 0.8544, 0.8534, 0.856, 0.8711, 0.8702, 0.8707, 0.8591, 0.8589, 0.859, 0.1169, 0.002743, 0.762, 0.5318, 0.7841, 0.008475, 0.09466, 0.7233, 0.7365, 0.7252, 0.7786, 0.7253, 0.7325, 0.7244, 0.5534, 0.4759, 0.5577, 0.5555, 0.5758, 0.2144, 0.1245, 0.144, 0.01275, 0.2515, 0.2092, 0.09542, 0.2082, 0.1567, 0.2003, 0.2743, 0.2712, 0.2863, 1.0, 1.0]): _vg.add([_i], _w, 'REPLACE')
_m = ob_mantaray.modifiers.new('Armature', 'ARMATURE')
_m.object = ob_armature

# ---- collection membership
col_collection_1.objects.link(ob_armature)
col_collection_1.objects.link(ob_mantaray)

# ---- scene / render settings (as saved in the file)
scene.frame_start = 0; scene.frame_end = 101; scene.frame_set(25)
scene.render.engine = 'CYCLES'
scene.render.resolution_percentage = 50
scene.render.dither_intensity = 0.0
scene.cycles.use_denoising = False
scene.cycles.samples = 128
scene.cycles.sampling_pattern = 'TABULATED_SOBOL'
scene.cycles.use_adaptive_sampling = False
scene.cycles.use_light_tree = False
scene.cycles.blur_glossy = 0.0
scene.cycles.sample_clamp_indirect = 0.0
scene.view_settings.view_transform = 'Standard'
bpy.context.view_layer.update()

# ---- added for rendering (the .blend has no active camera and no usable light): camera, sun
cam_auto = bpy.data.cameras.new('AutoCamera')
cam_auto.lens = 50.0
cam_auto.sensor_width = 36.0
cam_auto.clip_end = 1000.0
ob_auto_camera = bpy.data.objects.new('AutoCamera', cam_auto)
scene.collection.objects.link(ob_auto_camera)
ob_auto_camera.location = (12.8288, -13.0877, 9.67557)
ob_auto_camera.rotation_euler = (1.09748, -7.21219e-08, 0.694738)
scene.camera = ob_auto_camera
light_auto_sun = bpy.data.lights.new('AutoSun', 'SUN')
light_auto_sun.energy = 3.0
light_auto_sun.angle = 0.0523599
ob_auto_sun = bpy.data.objects.new('AutoSun', light_auto_sun)
scene.collection.objects.link(ob_auto_sun)
ob_auto_sun.rotation_euler = (0.872665, 0.174533, 0.523599)
bpy.context.view_layer.update()
